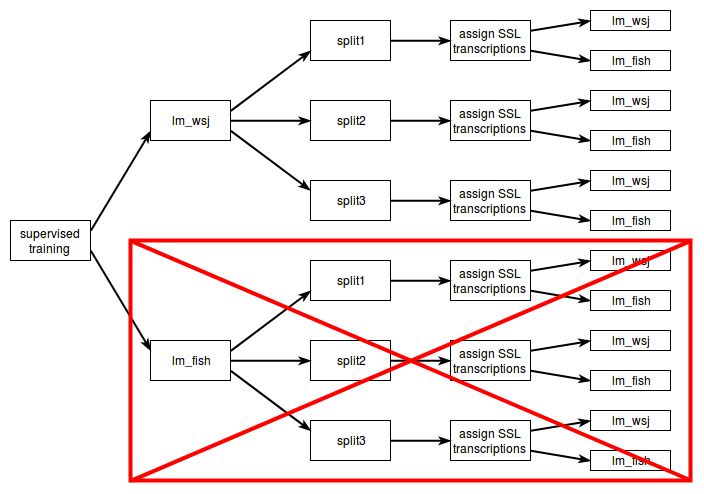

The diagram above was exported from draw.io. Its source (the exported page's mxGraphModel, read from the mxfile embedded in the PNG):
<mxGraphModel dx="1108" dy="653" grid="1" gridSize="10" guides="1" tooltips="1" connect="1" arrows="1" fold="1" page="1" pageScale="1" pageWidth="850" pageHeight="1100" math="0" shadow="0">
  <root>
    <mxCell id="0" />
    <mxCell id="1" parent="0" />
    <mxCell id="xv0yFRy8b0ref_NhNeHg-1" value="lm_wsj" style="text;html=1;strokeColor=#000000;fillColor=none;align=center;verticalAlign=middle;whiteSpace=wrap;rounded=0;" vertex="1" parent="1">
      <mxGeometry x="220" y="280" width="80" height="40" as="geometry" />
    </mxCell>
    <mxCell id="xv0yFRy8b0ref_NhNeHg-2" value="&lt;div&gt;supervised training&lt;br&gt;&lt;/div&gt;" style="text;html=1;strokeColor=#000000;fillColor=none;align=center;verticalAlign=middle;whiteSpace=wrap;rounded=0;" vertex="1" parent="1">
      <mxGeometry x="80" y="400" width="80" height="40" as="geometry" />
    </mxCell>
    <mxCell id="xv0yFRy8b0ref_NhNeHg-4" value="lm_fish" style="text;html=1;strokeColor=#000000;fillColor=none;align=center;verticalAlign=middle;whiteSpace=wrap;rounded=0;" vertex="1" parent="1">
      <mxGeometry x="220" y="520" width="80" height="40" as="geometry" />
    </mxCell>
    <mxCell id="xv0yFRy8b0ref_NhNeHg-6" value="&lt;div&gt;assign SSL transcriptions&lt;br&gt;&lt;/div&gt;" style="text;html=1;strokeColor=#000000;fillColor=none;align=center;verticalAlign=middle;whiteSpace=wrap;rounded=0;" vertex="1" parent="1">
      <mxGeometry x="520" y="200" width="80" height="40" as="geometry" />
    </mxCell>
    <mxCell id="xv0yFRy8b0ref_NhNeHg-9" value="lm_wsj" style="text;html=1;strokeColor=#000000;fillColor=none;align=center;verticalAlign=middle;whiteSpace=wrap;rounded=0;" vertex="1" parent="1">
      <mxGeometry x="660" y="190" width="80" height="20" as="geometry" />
    </mxCell>
    <mxCell id="xv0yFRy8b0ref_NhNeHg-10" value="split1" style="text;html=1;strokeColor=#000000;fillColor=none;align=center;verticalAlign=middle;whiteSpace=wrap;rounded=0;" vertex="1" parent="1">
      <mxGeometry x="380" y="440" width="80" height="40" as="geometry" />
    </mxCell>
    <mxCell id="xv0yFRy8b0ref_NhNeHg-11" value="split2" style="text;html=1;strokeColor=#000000;fillColor=none;align=center;verticalAlign=middle;whiteSpace=wrap;rounded=0;" vertex="1" parent="1">
      <mxGeometry x="380" y="520" width="80" height="40" as="geometry" />
    </mxCell>
    <mxCell id="xv0yFRy8b0ref_NhNeHg-12" value="&lt;div&gt;split3&lt;/div&gt;" style="text;html=1;strokeColor=#000000;fillColor=none;align=center;verticalAlign=middle;whiteSpace=wrap;rounded=0;" vertex="1" parent="1">
      <mxGeometry x="380" y="600" width="80" height="40" as="geometry" />
    </mxCell>
    <mxCell id="xv0yFRy8b0ref_NhNeHg-13" value="split1" style="text;html=1;strokeColor=#000000;fillColor=none;align=center;verticalAlign=middle;whiteSpace=wrap;rounded=0;" vertex="1" parent="1">
      <mxGeometry x="380" y="200" width="80" height="40" as="geometry" />
    </mxCell>
    <mxCell id="xv0yFRy8b0ref_NhNeHg-14" value="split2" style="text;html=1;strokeColor=#000000;fillColor=none;align=center;verticalAlign=middle;whiteSpace=wrap;rounded=0;" vertex="1" parent="1">
      <mxGeometry x="380" y="280" width="80" height="40" as="geometry" />
    </mxCell>
    <mxCell id="xv0yFRy8b0ref_NhNeHg-15" value="&lt;div&gt;split3&lt;/div&gt;" style="text;html=1;strokeColor=#000000;fillColor=none;align=center;verticalAlign=middle;whiteSpace=wrap;rounded=0;" vertex="1" parent="1">
      <mxGeometry x="380" y="360" width="80" height="40" as="geometry" />
    </mxCell>
    <mxCell id="xv0yFRy8b0ref_NhNeHg-16" value="&lt;div&gt;assign SSL transcriptions&lt;br&gt;&lt;/div&gt;" style="text;html=1;strokeColor=#000000;fillColor=none;align=center;verticalAlign=middle;whiteSpace=wrap;rounded=0;" vertex="1" parent="1">
      <mxGeometry x="520" y="280" width="80" height="40" as="geometry" />
    </mxCell>
    <mxCell id="xv0yFRy8b0ref_NhNeHg-17" value="&lt;div&gt;assign SSL transcriptions&lt;br&gt;&lt;/div&gt;" style="text;html=1;strokeColor=#000000;fillColor=none;align=center;verticalAlign=middle;whiteSpace=wrap;rounded=0;" vertex="1" parent="1">
      <mxGeometry x="520" y="360" width="80" height="40" as="geometry" />
    </mxCell>
    <mxCell id="xv0yFRy8b0ref_NhNeHg-18" value="&lt;div&gt;assign SSL transcriptions&lt;br&gt;&lt;/div&gt;" style="text;html=1;strokeColor=#000000;fillColor=none;align=center;verticalAlign=middle;whiteSpace=wrap;rounded=0;" vertex="1" parent="1">
      <mxGeometry x="520" y="440" width="80" height="40" as="geometry" />
    </mxCell>
    <mxCell id="xv0yFRy8b0ref_NhNeHg-19" value="&lt;div&gt;assign SSL transcriptions&lt;br&gt;&lt;/div&gt;" style="text;html=1;strokeColor=#000000;fillColor=none;align=center;verticalAlign=middle;whiteSpace=wrap;rounded=0;" vertex="1" parent="1">
      <mxGeometry x="520" y="520" width="80" height="40" as="geometry" />
    </mxCell>
    <mxCell id="xv0yFRy8b0ref_NhNeHg-20" value="&lt;div&gt;assign SSL transcriptions&lt;br&gt;&lt;/div&gt;" style="text;html=1;strokeColor=#000000;fillColor=none;align=center;verticalAlign=middle;whiteSpace=wrap;rounded=0;" vertex="1" parent="1">
      <mxGeometry x="520" y="600" width="80" height="40" as="geometry" />
    </mxCell>
    <mxCell id="xv0yFRy8b0ref_NhNeHg-21" value="lm_fish" style="text;html=1;strokeColor=#000000;fillColor=none;align=center;verticalAlign=middle;whiteSpace=wrap;rounded=0;" vertex="1" parent="1">
      <mxGeometry x="660" y="230" width="80" height="20" as="geometry" />
    </mxCell>
    <mxCell id="xv0yFRy8b0ref_NhNeHg-22" value="lm_wsj" style="text;html=1;strokeColor=#000000;fillColor=none;align=center;verticalAlign=middle;whiteSpace=wrap;rounded=0;" vertex="1" parent="1">
      <mxGeometry x="660" y="270" width="80" height="20" as="geometry" />
    </mxCell>
    <mxCell id="xv0yFRy8b0ref_NhNeHg-23" value="lm_fish" style="text;html=1;strokeColor=#000000;fillColor=none;align=center;verticalAlign=middle;whiteSpace=wrap;rounded=0;" vertex="1" parent="1">
      <mxGeometry x="660" y="310" width="80" height="20" as="geometry" />
    </mxCell>
    <mxCell id="xv0yFRy8b0ref_NhNeHg-24" value="lm_wsj" style="text;html=1;strokeColor=#000000;fillColor=none;align=center;verticalAlign=middle;whiteSpace=wrap;rounded=0;" vertex="1" parent="1">
      <mxGeometry x="660" y="350" width="80" height="20" as="geometry" />
    </mxCell>
    <mxCell id="xv0yFRy8b0ref_NhNeHg-25" value="lm_fish" style="text;html=1;strokeColor=#000000;fillColor=none;align=center;verticalAlign=middle;whiteSpace=wrap;rounded=0;" vertex="1" parent="1">
      <mxGeometry x="660" y="390" width="80" height="20" as="geometry" />
    </mxCell>
    <mxCell id="xv0yFRy8b0ref_NhNeHg-26" value="lm_wsj" style="text;html=1;strokeColor=#000000;fillColor=none;align=center;verticalAlign=middle;whiteSpace=wrap;rounded=0;" vertex="1" parent="1">
      <mxGeometry x="660" y="430" width="80" height="20" as="geometry" />
    </mxCell>
    <mxCell id="xv0yFRy8b0ref_NhNeHg-27" value="lm_fish" style="text;html=1;strokeColor=#000000;fillColor=none;align=center;verticalAlign=middle;whiteSpace=wrap;rounded=0;" vertex="1" parent="1">
      <mxGeometry x="660" y="470" width="80" height="20" as="geometry" />
    </mxCell>
    <mxCell id="xv0yFRy8b0ref_NhNeHg-28" value="lm_wsj" style="text;html=1;strokeColor=#000000;fillColor=none;align=center;verticalAlign=middle;whiteSpace=wrap;rounded=0;" vertex="1" parent="1">
      <mxGeometry x="660" y="510" width="80" height="20" as="geometry" />
    </mxCell>
    <mxCell id="xv0yFRy8b0ref_NhNeHg-29" value="lm_fish" style="text;html=1;strokeColor=#000000;fillColor=none;align=center;verticalAlign=middle;whiteSpace=wrap;rounded=0;" vertex="1" parent="1">
      <mxGeometry x="660" y="550" width="80" height="20" as="geometry" />
    </mxCell>
    <mxCell id="xv0yFRy8b0ref_NhNeHg-30" value="lm_wsj" style="text;html=1;strokeColor=#000000;fillColor=none;align=center;verticalAlign=middle;whiteSpace=wrap;rounded=0;" vertex="1" parent="1">
      <mxGeometry x="660" y="590" width="80" height="20" as="geometry" />
    </mxCell>
    <mxCell id="xv0yFRy8b0ref_NhNeHg-31" value="lm_fish" style="text;html=1;strokeColor=#000000;fillColor=none;align=center;verticalAlign=middle;whiteSpace=wrap;rounded=0;" vertex="1" parent="1">
      <mxGeometry x="660" y="630" width="80" height="20" as="geometry" />
    </mxCell>
    <mxCell id="xv0yFRy8b0ref_NhNeHg-35" value="" style="endArrow=classicThin;html=1;strokeColor=#000000;strokeWidth=2;fillColor=#FF0000;endFill=1;exitX=1;exitY=0.25;exitDx=0;exitDy=0;entryX=0;entryY=0.75;entryDx=0;entryDy=0;" edge="1" parent="1" source="xv0yFRy8b0ref_NhNeHg-2" target="xv0yFRy8b0ref_NhNeHg-1">
      <mxGeometry width="50" height="50" relative="1" as="geometry">
        <mxPoint x="195" y="415" as="sourcePoint" />
        <mxPoint x="245" y="365" as="targetPoint" />
      </mxGeometry>
    </mxCell>
    <mxCell id="xv0yFRy8b0ref_NhNeHg-36" value="" style="endArrow=classicThin;html=1;strokeColor=#000000;strokeWidth=2;fillColor=#FF0000;endFill=1;exitX=1;exitY=0.5;exitDx=0;exitDy=0;entryX=0;entryY=0.5;entryDx=0;entryDy=0;" edge="1" parent="1" source="xv0yFRy8b0ref_NhNeHg-10" target="xv0yFRy8b0ref_NhNeHg-18">
      <mxGeometry width="50" height="50" relative="1" as="geometry">
        <mxPoint x="269.8333333333335" y="459.8333333333335" as="sourcePoint" />
        <mxPoint x="340" y="460" as="targetPoint" />
      </mxGeometry>
    </mxCell>
    <mxCell id="xv0yFRy8b0ref_NhNeHg-37" value="" style="endArrow=classicThin;html=1;strokeColor=#000000;strokeWidth=2;fillColor=#FF0000;endFill=1;exitX=1;exitY=0.75;exitDx=0;exitDy=0;entryX=0;entryY=0.25;entryDx=0;entryDy=0;" edge="1" parent="1" source="xv0yFRy8b0ref_NhNeHg-4" target="xv0yFRy8b0ref_NhNeHg-12">
      <mxGeometry width="50" height="50" relative="1" as="geometry">
        <mxPoint x="180.33333333333348" y="430.3333333333335" as="sourcePoint" />
        <mxPoint x="240.33333333333348" y="330.33333333333337" as="targetPoint" />
      </mxGeometry>
    </mxCell>
    <mxCell id="xv0yFRy8b0ref_NhNeHg-38" value="" style="endArrow=classicThin;html=1;strokeColor=#000000;strokeWidth=2;fillColor=#FF0000;endFill=1;exitX=1;exitY=0.5;exitDx=0;exitDy=0;entryX=0;entryY=0.5;entryDx=0;entryDy=0;" edge="1" parent="1" source="xv0yFRy8b0ref_NhNeHg-4" target="xv0yFRy8b0ref_NhNeHg-11">
      <mxGeometry width="50" height="50" relative="1" as="geometry">
        <mxPoint x="190.33333333333348" y="440.3333333333335" as="sourcePoint" />
        <mxPoint x="250.33333333333348" y="340.33333333333337" as="targetPoint" />
      </mxGeometry>
    </mxCell>
    <mxCell id="xv0yFRy8b0ref_NhNeHg-39" value="" style="endArrow=classicThin;html=1;strokeColor=#000000;strokeWidth=2;fillColor=#FF0000;endFill=1;exitX=1;exitY=0.25;exitDx=0;exitDy=0;entryX=0;entryY=0.75;entryDx=0;entryDy=0;" edge="1" parent="1" source="xv0yFRy8b0ref_NhNeHg-4" target="xv0yFRy8b0ref_NhNeHg-10">
      <mxGeometry width="50" height="50" relative="1" as="geometry">
        <mxPoint x="200.33333333333348" y="450.3333333333335" as="sourcePoint" />
        <mxPoint x="260.3333333333335" y="350.33333333333337" as="targetPoint" />
      </mxGeometry>
    </mxCell>
    <mxCell id="xv0yFRy8b0ref_NhNeHg-40" value="" style="endArrow=classicThin;html=1;strokeColor=#000000;strokeWidth=2;fillColor=#FF0000;endFill=1;exitX=1;exitY=0.75;exitDx=0;exitDy=0;entryX=0;entryY=0.25;entryDx=0;entryDy=0;" edge="1" parent="1" source="xv0yFRy8b0ref_NhNeHg-2" target="xv0yFRy8b0ref_NhNeHg-4">
      <mxGeometry width="50" height="50" relative="1" as="geometry">
        <mxPoint x="210.33333333333348" y="460.3333333333335" as="sourcePoint" />
        <mxPoint x="270.3333333333335" y="360.33333333333337" as="targetPoint" />
      </mxGeometry>
    </mxCell>
    <mxCell id="xv0yFRy8b0ref_NhNeHg-41" value="" style="endArrow=classicThin;html=1;strokeColor=#000000;strokeWidth=2;fillColor=#FF0000;endFill=1;exitX=1;exitY=0.5;exitDx=0;exitDy=0;entryX=0;entryY=0.5;entryDx=0;entryDy=0;" edge="1" parent="1" source="xv0yFRy8b0ref_NhNeHg-11" target="xv0yFRy8b0ref_NhNeHg-19">
      <mxGeometry width="50" height="50" relative="1" as="geometry">
        <mxPoint x="459.8333333333335" y="539.3333333333335" as="sourcePoint" />
        <mxPoint x="500" y="500" as="targetPoint" />
      </mxGeometry>
    </mxCell>
    <mxCell id="xv0yFRy8b0ref_NhNeHg-42" value="" style="endArrow=classicThin;html=1;strokeColor=#000000;strokeWidth=2;fillColor=#FF0000;endFill=1;exitX=1;exitY=0.5;exitDx=0;exitDy=0;entryX=0;entryY=0.5;entryDx=0;entryDy=0;" edge="1" parent="1" source="xv0yFRy8b0ref_NhNeHg-12" target="xv0yFRy8b0ref_NhNeHg-20">
      <mxGeometry width="50" height="50" relative="1" as="geometry">
        <mxPoint x="480.3333333333335" y="480.3333333333335" as="sourcePoint" />
        <mxPoint x="540.3333333333335" y="480.3333333333335" as="targetPoint" />
      </mxGeometry>
    </mxCell>
    <mxCell id="xv0yFRy8b0ref_NhNeHg-43" value="" style="endArrow=classicThin;html=1;strokeColor=#000000;strokeWidth=2;fillColor=#FF0000;endFill=1;exitX=1;exitY=0.5;exitDx=0;exitDy=0;entryX=0;entryY=0.5;entryDx=0;entryDy=0;" edge="1" parent="1" source="xv0yFRy8b0ref_NhNeHg-15" target="xv0yFRy8b0ref_NhNeHg-17">
      <mxGeometry width="50" height="50" relative="1" as="geometry">
        <mxPoint x="490.3333333333335" y="490.3333333333335" as="sourcePoint" />
        <mxPoint x="550.3333333333335" y="490.3333333333335" as="targetPoint" />
      </mxGeometry>
    </mxCell>
    <mxCell id="xv0yFRy8b0ref_NhNeHg-44" value="" style="endArrow=classicThin;html=1;strokeColor=#000000;strokeWidth=2;fillColor=#FF0000;endFill=1;exitX=1;exitY=0.25;exitDx=0;exitDy=0;entryX=0;entryY=0.75;entryDx=0;entryDy=0;" edge="1" parent="1" source="xv0yFRy8b0ref_NhNeHg-1" target="xv0yFRy8b0ref_NhNeHg-13">
      <mxGeometry width="50" height="50" relative="1" as="geometry">
        <mxPoint x="500.3333333333335" y="500.3333333333335" as="sourcePoint" />
        <mxPoint x="560.3333333333335" y="500.3333333333335" as="targetPoint" />
      </mxGeometry>
    </mxCell>
    <mxCell id="xv0yFRy8b0ref_NhNeHg-45" value="" style="endArrow=classicThin;html=1;strokeColor=#000000;strokeWidth=2;fillColor=#FF0000;endFill=1;exitX=1;exitY=0.5;exitDx=0;exitDy=0;entryX=0;entryY=0.5;entryDx=0;entryDy=0;" edge="1" parent="1" source="xv0yFRy8b0ref_NhNeHg-1" target="xv0yFRy8b0ref_NhNeHg-14">
      <mxGeometry width="50" height="50" relative="1" as="geometry">
        <mxPoint x="510.3333333333335" y="510.3333333333335" as="sourcePoint" />
        <mxPoint x="570.3333333333335" y="510.3333333333335" as="targetPoint" />
      </mxGeometry>
    </mxCell>
    <mxCell id="xv0yFRy8b0ref_NhNeHg-46" value="" style="endArrow=classicThin;html=1;strokeColor=#000000;strokeWidth=2;fillColor=#FF0000;endFill=1;exitX=1;exitY=0.75;exitDx=0;exitDy=0;" edge="1" parent="1" source="xv0yFRy8b0ref_NhNeHg-1">
      <mxGeometry width="50" height="50" relative="1" as="geometry">
        <mxPoint x="520.3333333333335" y="520.3333333333335" as="sourcePoint" />
        <mxPoint x="380" y="370" as="targetPoint" />
      </mxGeometry>
    </mxCell>
    <mxCell id="xv0yFRy8b0ref_NhNeHg-47" value="" style="endArrow=classicThin;html=1;strokeColor=#000000;strokeWidth=2;fillColor=#FF0000;endFill=1;exitX=1;exitY=0.5;exitDx=0;exitDy=0;entryX=0;entryY=0.5;entryDx=0;entryDy=0;" edge="1" parent="1" source="xv0yFRy8b0ref_NhNeHg-14" target="xv0yFRy8b0ref_NhNeHg-16">
      <mxGeometry width="50" height="50" relative="1" as="geometry">
        <mxPoint x="530.3333333333335" y="530.3333333333335" as="sourcePoint" />
        <mxPoint x="590.3333333333335" y="530.3333333333335" as="targetPoint" />
      </mxGeometry>
    </mxCell>
    <mxCell id="xv0yFRy8b0ref_NhNeHg-48" value="" style="endArrow=classicThin;html=1;strokeColor=#000000;strokeWidth=2;fillColor=#FF0000;endFill=1;exitX=1;exitY=0.5;exitDx=0;exitDy=0;entryX=0;entryY=0.5;entryDx=0;entryDy=0;" edge="1" parent="1" source="xv0yFRy8b0ref_NhNeHg-13" target="xv0yFRy8b0ref_NhNeHg-6">
      <mxGeometry width="50" height="50" relative="1" as="geometry">
        <mxPoint x="540.3333333333335" y="540.3333333333335" as="sourcePoint" />
        <mxPoint x="600.3333333333335" y="540.3333333333335" as="targetPoint" />
      </mxGeometry>
    </mxCell>
    <mxCell id="xv0yFRy8b0ref_NhNeHg-49" value="" style="endArrow=classicThin;html=1;strokeColor=#000000;strokeWidth=2;fillColor=#FF0000;endFill=1;exitX=1;exitY=0.25;exitDx=0;exitDy=0;entryX=0;entryY=0.5;entryDx=0;entryDy=0;" edge="1" parent="1" source="xv0yFRy8b0ref_NhNeHg-6" target="xv0yFRy8b0ref_NhNeHg-9">
      <mxGeometry width="50" height="50" relative="1" as="geometry">
        <mxPoint x="470.3333333333335" y="230.33333333333337" as="sourcePoint" />
        <mxPoint x="650" y="230" as="targetPoint" />
      </mxGeometry>
    </mxCell>
    <mxCell id="xv0yFRy8b0ref_NhNeHg-50" value="" style="endArrow=classicThin;html=1;strokeColor=#000000;strokeWidth=2;fillColor=#FF0000;endFill=1;exitX=1;exitY=0.75;exitDx=0;exitDy=0;entryX=0;entryY=0.5;entryDx=0;entryDy=0;" edge="1" parent="1" source="xv0yFRy8b0ref_NhNeHg-6" target="xv0yFRy8b0ref_NhNeHg-21">
      <mxGeometry width="50" height="50" relative="1" as="geometry">
        <mxPoint x="480.3333333333335" y="240.33333333333337" as="sourcePoint" />
        <mxPoint x="540.3333333333335" y="240.33333333333337" as="targetPoint" />
      </mxGeometry>
    </mxCell>
    <mxCell id="xv0yFRy8b0ref_NhNeHg-51" value="" style="endArrow=classicThin;html=1;strokeColor=#000000;strokeWidth=2;fillColor=#FF0000;endFill=1;exitX=1;exitY=0.25;exitDx=0;exitDy=0;entryX=0;entryY=0.5;entryDx=0;entryDy=0;" edge="1" parent="1" source="xv0yFRy8b0ref_NhNeHg-16" target="xv0yFRy8b0ref_NhNeHg-22">
      <mxGeometry width="50" height="50" relative="1" as="geometry">
        <mxPoint x="610.3333333333335" y="240.33333333333337" as="sourcePoint" />
        <mxPoint x="670.3333333333335" y="250.33333333333337" as="targetPoint" />
      </mxGeometry>
    </mxCell>
    <mxCell id="xv0yFRy8b0ref_NhNeHg-52" value="" style="endArrow=classicThin;html=1;strokeColor=#000000;strokeWidth=2;fillColor=#FF0000;endFill=1;exitX=1;exitY=0.75;exitDx=0;exitDy=0;entryX=0;entryY=0.5;entryDx=0;entryDy=0;" edge="1" parent="1" source="xv0yFRy8b0ref_NhNeHg-16" target="xv0yFRy8b0ref_NhNeHg-23">
      <mxGeometry width="50" height="50" relative="1" as="geometry">
        <mxPoint x="610.3333333333335" y="300.33333333333337" as="sourcePoint" />
        <mxPoint x="670.3333333333335" y="290.33333333333337" as="targetPoint" />
      </mxGeometry>
    </mxCell>
    <mxCell id="xv0yFRy8b0ref_NhNeHg-53" value="" style="endArrow=classicThin;html=1;strokeColor=#000000;strokeWidth=2;fillColor=#FF0000;endFill=1;exitX=1;exitY=0.25;exitDx=0;exitDy=0;entryX=0;entryY=0.5;entryDx=0;entryDy=0;" edge="1" parent="1" source="xv0yFRy8b0ref_NhNeHg-17" target="xv0yFRy8b0ref_NhNeHg-24">
      <mxGeometry width="50" height="50" relative="1" as="geometry">
        <mxPoint x="610.3333333333335" y="320.33333333333337" as="sourcePoint" />
        <mxPoint x="670.3333333333335" y="330.33333333333337" as="targetPoint" />
      </mxGeometry>
    </mxCell>
    <mxCell id="xv0yFRy8b0ref_NhNeHg-54" value="" style="endArrow=classicThin;html=1;strokeColor=#000000;strokeWidth=2;fillColor=#FF0000;endFill=1;exitX=1;exitY=0.75;exitDx=0;exitDy=0;entryX=0;entryY=0.5;entryDx=0;entryDy=0;" edge="1" parent="1" source="xv0yFRy8b0ref_NhNeHg-17" target="xv0yFRy8b0ref_NhNeHg-25">
      <mxGeometry width="50" height="50" relative="1" as="geometry">
        <mxPoint x="610.3333333333335" y="380.33333333333337" as="sourcePoint" />
        <mxPoint x="670.3333333333335" y="370.33333333333337" as="targetPoint" />
      </mxGeometry>
    </mxCell>
    <mxCell id="xv0yFRy8b0ref_NhNeHg-55" value="" style="endArrow=classicThin;html=1;strokeColor=#000000;strokeWidth=2;fillColor=#FF0000;endFill=1;exitX=1;exitY=0.25;exitDx=0;exitDy=0;entryX=0;entryY=0.5;entryDx=0;entryDy=0;" edge="1" parent="1" source="xv0yFRy8b0ref_NhNeHg-18" target="xv0yFRy8b0ref_NhNeHg-26">
      <mxGeometry width="50" height="50" relative="1" as="geometry">
        <mxPoint x="610.3333333333335" y="400.3333333333335" as="sourcePoint" />
        <mxPoint x="670.3333333333335" y="410.3333333333335" as="targetPoint" />
      </mxGeometry>
    </mxCell>
    <mxCell id="xv0yFRy8b0ref_NhNeHg-56" value="" style="endArrow=classicThin;html=1;strokeColor=#000000;strokeWidth=2;fillColor=#FF0000;endFill=1;exitX=1;exitY=0.75;exitDx=0;exitDy=0;entryX=0;entryY=0.5;entryDx=0;entryDy=0;" edge="1" parent="1" source="xv0yFRy8b0ref_NhNeHg-18" target="xv0yFRy8b0ref_NhNeHg-27">
      <mxGeometry width="50" height="50" relative="1" as="geometry">
        <mxPoint x="610.3333333333335" y="460.3333333333335" as="sourcePoint" />
        <mxPoint x="670.3333333333335" y="450.3333333333335" as="targetPoint" />
      </mxGeometry>
    </mxCell>
    <mxCell id="xv0yFRy8b0ref_NhNeHg-57" value="" style="endArrow=classicThin;html=1;strokeColor=#000000;strokeWidth=2;fillColor=#FF0000;endFill=1;exitX=1;exitY=0.25;exitDx=0;exitDy=0;entryX=0;entryY=0.5;entryDx=0;entryDy=0;" edge="1" parent="1" source="xv0yFRy8b0ref_NhNeHg-19" target="xv0yFRy8b0ref_NhNeHg-28">
      <mxGeometry width="50" height="50" relative="1" as="geometry">
        <mxPoint x="610.3333333333335" y="480.3333333333335" as="sourcePoint" />
        <mxPoint x="670.3333333333335" y="490.3333333333335" as="targetPoint" />
      </mxGeometry>
    </mxCell>
    <mxCell id="xv0yFRy8b0ref_NhNeHg-58" value="" style="endArrow=classicThin;html=1;strokeColor=#000000;strokeWidth=2;fillColor=#FF0000;endFill=1;exitX=1;exitY=0.75;exitDx=0;exitDy=0;entryX=0;entryY=0.5;entryDx=0;entryDy=0;" edge="1" parent="1" source="xv0yFRy8b0ref_NhNeHg-19" target="xv0yFRy8b0ref_NhNeHg-29">
      <mxGeometry width="50" height="50" relative="1" as="geometry">
        <mxPoint x="610.3333333333335" y="540.3333333333335" as="sourcePoint" />
        <mxPoint x="670.3333333333335" y="530.3333333333335" as="targetPoint" />
      </mxGeometry>
    </mxCell>
    <mxCell id="xv0yFRy8b0ref_NhNeHg-60" value="" style="endArrow=classicThin;html=1;strokeColor=#000000;strokeWidth=2;fillColor=#FF0000;endFill=1;exitX=1;exitY=0.25;exitDx=0;exitDy=0;entryX=0;entryY=0.5;entryDx=0;entryDy=0;" edge="1" parent="1" source="xv0yFRy8b0ref_NhNeHg-20" target="xv0yFRy8b0ref_NhNeHg-30">
      <mxGeometry width="50" height="50" relative="1" as="geometry">
        <mxPoint x="610.3333333333335" y="560.3333333333335" as="sourcePoint" />
        <mxPoint x="670.3333333333335" y="570.3333333333335" as="targetPoint" />
      </mxGeometry>
    </mxCell>
    <mxCell id="xv0yFRy8b0ref_NhNeHg-61" value="" style="endArrow=classicThin;html=1;strokeColor=#000000;strokeWidth=2;fillColor=#FF0000;endFill=1;exitX=1;exitY=0.75;exitDx=0;exitDy=0;entryX=0;entryY=0.5;entryDx=0;entryDy=0;" edge="1" parent="1" source="xv0yFRy8b0ref_NhNeHg-20" target="xv0yFRy8b0ref_NhNeHg-31">
      <mxGeometry width="50" height="50" relative="1" as="geometry">
        <mxPoint x="610.3333333333335" y="620.3333333333335" as="sourcePoint" />
        <mxPoint x="670.3333333333335" y="610.3333333333335" as="targetPoint" />
      </mxGeometry>
    </mxCell>
    <mxCell id="xv0yFRy8b0ref_NhNeHg-62" value="" style="group" vertex="1" connectable="0" parent="1">
      <mxGeometry x="200" y="420" width="560" height="240" as="geometry" />
    </mxCell>
    <mxCell id="xv0yFRy8b0ref_NhNeHg-32" value="" style="rounded=0;whiteSpace=wrap;html=1;strokeColor=#FF0000;fillColor=none;strokeWidth=4;" vertex="1" parent="xv0yFRy8b0ref_NhNeHg-62">
      <mxGeometry width="559.9999999999999" height="240" as="geometry" />
    </mxCell>
    <mxCell id="xv0yFRy8b0ref_NhNeHg-33" value="" style="endArrow=none;html=1;exitX=1.001;exitY=0.002;exitDx=0;exitDy=0;exitPerimeter=0;entryX=0.001;entryY=1;entryDx=0;entryDy=0;entryPerimeter=0;strokeWidth=4;fillColor=#FF0000;strokeColor=#FF0000;" edge="1" parent="xv0yFRy8b0ref_NhNeHg-62" source="xv0yFRy8b0ref_NhNeHg-32" target="xv0yFRy8b0ref_NhNeHg-32">
      <mxGeometry width="50" height="50" relative="1" as="geometry">
        <mxPoint x="-132.36363636363635" y="307.2" as="sourcePoint" />
        <mxPoint x="50.90909090909091" y="326.4" as="targetPoint" />
      </mxGeometry>
    </mxCell>
    <mxCell id="xv0yFRy8b0ref_NhNeHg-34" value="" style="endArrow=none;html=1;entryX=0;entryY=0.002;entryDx=0;entryDy=0;entryPerimeter=0;strokeWidth=4;fillColor=#FF0000;strokeColor=#FF0000;exitX=0.999;exitY=0.998;exitDx=0;exitDy=0;exitPerimeter=0;" edge="1" parent="xv0yFRy8b0ref_NhNeHg-62" source="xv0yFRy8b0ref_NhNeHg-32" target="xv0yFRy8b0ref_NhNeHg-32">
      <mxGeometry width="50" height="50" relative="1" as="geometry">
        <mxPoint x="561.0181818181818" y="240.95999999999998" as="sourcePoint" />
        <mxPoint x="20.58181818181813" y="306.99428571428564" as="targetPoint" />
      </mxGeometry>
    </mxCell>
  </root>
</mxGraphModel>